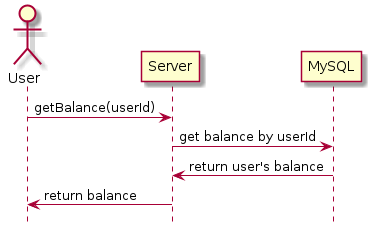

The diagram above was rendered by PlantUML. Its source (embedded in the PNG):
@startuml view-balance
hide footbox
actor "User"
"User" -> "Server": getBalance(userId)
"Server" -> "MySQL": get balance by userId
"MySQL" -> "Server": return user's balance
"Server" -> "User": return balance
@enduml